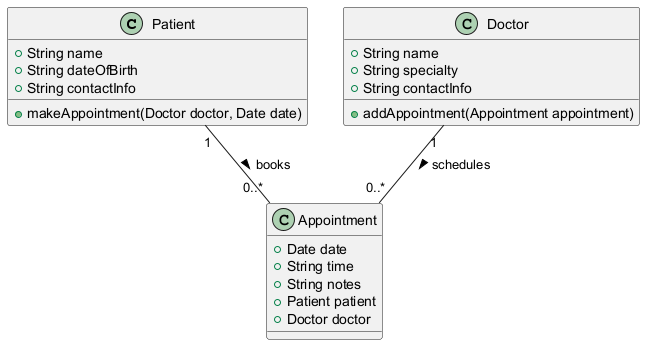

The diagram above was rendered by PlantUML. Its source (embedded in the PNG):
@startuml
class Patient {
    +String name
    +String dateOfBirth
    +String contactInfo
    +makeAppointment(Doctor doctor, Date date)
}

class Doctor {
    +String name
    +String specialty
    +String contactInfo
    +addAppointment(Appointment appointment)
}

class Appointment {
    +Date date
    +String time
    +String notes
    +Patient patient
    +Doctor doctor
}

Patient "1" -- "0..*" Appointment : books >
Doctor "1" -- "0..*" Appointment : schedules >
@enduml